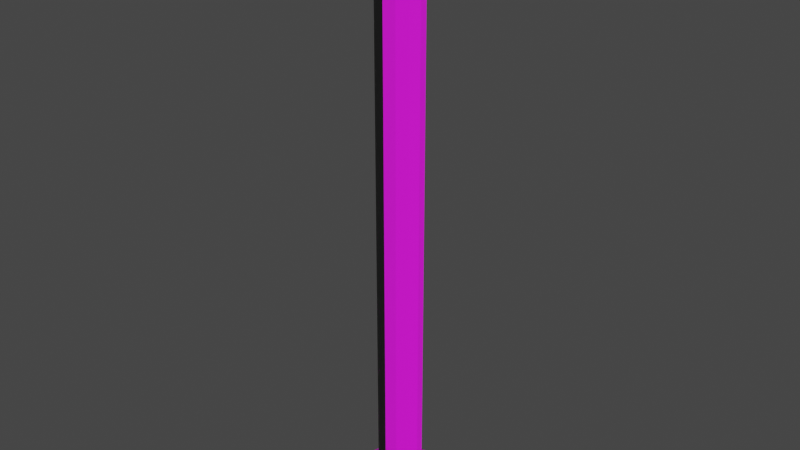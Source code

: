 # Source: tree.blend  (saved by Blender 2.82.7; exported with 4.5.12 LTS)
import bpy
from mathutils import Matrix  # noqa: F401  (used for matrix-valued properties, if any)

bpy.ops.wm.read_factory_settings(use_empty=True)
scene = bpy.context.scene
scene.name = 'Scene'

# ---- collections
col_collection = bpy.data.collections.new('Collection'); scene.collection.children.link(col_collection)

# ---- images (referenced by path relative to the original .blend; pixels are not part of the script)
import os
ASSET_DIR = os.environ.get("B2B_ASSET_DIR", "")  # directory of the original .blend (textures are referenced by path, not embedded)
HERE = os.path.dirname(os.path.abspath(__file__))  # packed textures are extracted next to this script under _unpacked/

def load_image(name, relpath, width, height, colorspace="sRGB"):
    """Load a texture the original file referenced (path relative to the .blend, or extracted next to this script)."""
    p = next((c for c in (os.path.join(HERE, relpath), os.path.join(ASSET_DIR, relpath)) if relpath and os.path.exists(c)), "")
    if p:
        img = bpy.data.images.load(p, check_existing=True)
        img.name = name
    else:  # same state as the original file: an image datablock whose file is absent (Cycles renders it pink)
        img = bpy.data.images.new(name, width, height)
        img.source = "FILE"
        img.filepath = "//" + (relpath or name)
    img.colorspace_settings.name = colorspace
    return img
img_fragmentalbarklongd_s_jpg = load_image('FragmentalBarkLongD_S.jpg', 'FragmentalBarkLongD_S.jpg', 1024, 1024, 'sRGB')
img_fragmentalbarklongd_n_jpg = load_image('FragmentalBarkLongD_N.jpg', 'FragmentalBarkLongD_N.jpg', 1024, 1024, 'sRGB')

# ---- materials (node trees are filled in below, after node groups)
mat_material_001 = bpy.data.materials.new('Material.001')
mat_material_001.use_transparent_shadow = False

# ---- material node trees
mat_material_001.use_nodes = True; mat_material_001.node_tree.nodes.clear()
_N = mat_material_001.node_tree.nodes; _L = mat_material_001.node_tree.links
n0 = _N.new('ShaderNodeOutputMaterial'); n0.name = 'Material Output'; n0.location = (300, 300)
n1 = _N.new('ShaderNodeBsdfPrincipled'); n1.name = 'Principled BSDF'; n1.location = (10, 300)
n1.distribution = 'GGX'
n1.subsurface_method = 'BURLEY'
n1.inputs[2].default_value = 1.0
n1.inputs[3].default_value = 1.45
n1.inputs[27].default_value = (0.0, 0.0, 0.0, 1.0)
n1.inputs[28].default_value = 1.0
n2 = _N.new('ShaderNodeTexImage'); n2.name = 'Image Texture'; n2.location = (-413, 261)
n2.image = img_fragmentalbarklongd_s_jpg
n3 = _N.new('ShaderNodeTexImage'); n3.name = 'Image Texture.001'; n3.location = (-440, -30)
n3.image = img_fragmentalbarklongd_n_jpg
_L.new(n1.outputs[0], n0.inputs[0])
_L.new(n2.outputs[0], n1.inputs[0])
_L.new(n3.outputs[0], n1.inputs[5])
n0.is_active_output = True

# ---- world
world_world = bpy.data.worlds.new('World'); scene.world = world_world
world_world.use_nodes = True; world_world.node_tree.nodes.clear()
_N = world_world.node_tree.nodes; _L = world_world.node_tree.links
n0 = _N.new('ShaderNodeOutputWorld'); n0.name = 'World Output'; n0.location = (300, 300)
n1 = _N.new('ShaderNodeBackground'); n1.name = 'Background'; n1.location = (10, 300)
n1.inputs[0].default_value = (0.05088, 0.05088, 0.05088, 1.0)
_L.new(n1.outputs[0], n0.inputs[0])
n0.is_active_output = True
world_world.color = (0.05088, 0.05088, 0.05088)
world_world.use_sun_shadow = False
world_world.sun_shadow_jitter_overblur = 0.0

# ---- meshes
me_cylinder = bpy.data.meshes.new('Cylinder')
me_cylinder.from_pydata([(1.766e-08, 2.778, -1.0), (0.0, 1.0, 2.861), (1.389, 2.405, -1.0), (0.5, 0.866, 2.861), (2.405, 1.389, -1.0), (0.866, 0.5, 2.861), (2.778, 1.258e-07, -1.0), (1.0, -4.371e-08, 2.861), (2.405, -1.389, -1.0), (0.866, -0.5, 2.861), (1.389, -2.405, -1.0), (0.5, -0.866, 2.861), (4.371e-07, -2.778, -1.0), (1.51e-07, -1.0, 2.861), (-1.389, -2.405, -1.0), (-0.5, -0.866, 2.861), (-2.405, -1.389, -1.0), (-0.866, -0.5, 2.861), (-2.778, -1.044e-06, -1.0), (-1.0, -4.649e-07, 2.861), (-2.405, 1.389, -1.0), (-0.866, 0.5, 2.861), (-1.389, 2.405, -1.0), (-0.5, 0.866, 2.861), (0.0, 1.0, -0.8227), (0.5, 0.866, -0.8227), (0.866, 0.5, -0.8227), (1.0, -4.371e-08, -0.8227), (0.866, -0.5, -0.8227), (0.5, -0.866, -0.8227), (1.51e-07, -1.0, -0.8227), (-0.5, -0.866, -0.8227), (-0.866, -0.5, -0.8227), (-1.0, -4.649e-07, -0.8227), (-0.866, 0.5, -0.8227), (-0.5, 0.866, -0.8227), (0.0, 1.0, 0.3047), (0.5, 0.866, 0.3047), (0.866, 0.5, 0.3047), (1.0, -4.371e-08, 0.3047), (0.866, -0.5, 0.3047), (0.5, -0.866, 0.3047), (1.51e-07, -1.0, 0.3047), (-0.5, -0.866, 0.3047), (-0.866, -0.5, 0.3047), (-1.0, -4.649e-07, 0.3047), (0.0, 1.0, 0.3897), (0.5, 0.866, 0.3897), (0.866, 0.5, 0.3897), (1.0, -4.371e-08, 0.3897), (0.866, -0.5, 0.3897), (0.5, -0.866, 0.3897), (1.51e-07, -1.0, 0.3897), (-0.5, -0.866, 0.3897), (-0.866, -0.5, 0.3897), (-1.0, -4.649e-07, 0.3897), (-0.866, 0.5, 0.3897), (-0.866, 0.5, 0.3047), (-0.5, 0.866, 0.3897), (-0.5, 0.866, 0.3047)], [], [(3, 1, 23, 21, 19, 17, 15, 13, 11, 9, 7, 5), (0, 2, 4, 6, 8, 10, 12, 14, 16, 18, 20, 22), (22, 35, 24, 0), (20, 34, 35, 22), (18, 33, 34, 20), (16, 32, 33, 18), (14, 31, 32, 16), (12, 30, 31, 14), (10, 29, 30, 12), (8, 28, 29, 10), (6, 27, 28, 8), (4, 26, 27, 6), (2, 25, 26, 4), (0, 24, 25, 2), (51, 11, 13, 52, 42, 30, 29, 41), (54, 17, 19, 55, 45, 33, 32, 44), (47, 3, 5, 48, 38, 26, 25, 37), (46, 1, 3, 47, 37, 25, 24, 36), (50, 9, 11, 51, 41, 29, 28, 40), (56, 21, 23, 58, 59, 35, 34, 57), (58, 23, 1, 46, 36, 24, 35, 59), (55, 19, 21, 56, 57, 34, 33, 45), (53, 15, 17, 54, 44, 32, 31, 43), (52, 13, 15, 53, 43, 31, 30, 42), (48, 5, 7, 49, 39, 27, 26, 38), (49, 7, 9, 50, 40, 28, 27, 39)])
_uv = me_cylinder.uv_layers.new(name='UVMap')
_uv.uv.foreach_set('vector', [0.37, 0.4578, 0.25, 0.49, 0.13, 0.4578, 0.04215, 0.37, 0.01, 0.25, 0.04215, 0.13, 0.13, 0.04215, 0.25, 0.01, 0.37, 0.04215, 0.4578, 0.13, 0.49, 0.25, 0.4578, 0.37, 0.75, 0.49, 0.87, 0.4578, 0.9578, 0.37, 0.99, 0.25, 0.9578, 0.13, 0.87, 0.04215, 0.75, 0.01, 0.63, 0.04215, 0.5422, 0.13, 0.51, 0.25, 0.5422, 0.37, 0.63, 0.4578, 0.866, 0.08938, 0.6312, 0.2457, 0.5479, 0.2138, 0.634, 9.084e-05, 0.9999, 0.244, 0.6792, 0.3012, 0.6312, 0.2457, 0.866, 0.08938, 0.9999, 0.4226, 0.6793, 0.3652, 0.6792, 0.3012, 0.9999, 0.244, 0.866, 0.5772, 0.6313, 0.4207, 0.6793, 0.3652, 0.9999, 0.4226, 0.634, 0.6665, 0.5482, 0.4528, 0.6313, 0.4207, 0.866, 0.5772, 0.3661, 0.6665, 0.4521, 0.4528, 0.5482, 0.4528, 0.634, 0.6665, 0.134, 0.5772, 0.3689, 0.4208, 0.4521, 0.4528, 0.3661, 0.6665, 8.163e-05, 0.4226, 0.3208, 0.3654, 0.3689, 0.4208, 0.134, 0.5772, 8.98e-05, 0.244, 0.3207, 0.3014, 0.3208, 0.3654, 8.163e-05, 0.4226, 0.1341, 0.08936, 0.3687, 0.2459, 0.3207, 0.3014, 8.98e-05, 0.244, 0.3661, 8.163e-05, 0.4519, 0.2138, 0.3687, 0.2459, 0.1341, 0.08936, 0.634, 9.084e-05, 0.5479, 0.2138, 0.4519, 0.2138, 0.3661, 8.163e-05, 0.2, 0.3123, 0.2, 0.9976, 7.622e-05, 0.9976, 7.625e-05, 0.3123, 7.625e-05, 0.2903, 7.619e-05, 7.619e-05, 0.2, 7.619e-05, 0.2, 0.2903, 0.6666, 0.2602, 0.6643, 0.9985, 0.4977, 0.9985, 0.5, 0.2602, 0.5, 0.242, 0.5, 6.963e-05, 0.6666, 6.963e-05, 0.6666, 0.242, 0.9999, 0.3123, 0.9999, 0.9976, 0.8, 0.9976, 0.8, 0.3123, 0.8, 0.2903, 0.8, 7.62e-05, 0.9999, 7.622e-05, 0.9999, 0.2903, 2.548, 0.1952, 2.538, 0.9969, 2.027, 0.9969, 2.037, 0.1952, 2.037, 0.1815, 2.037, 6.027e-05, 2.548, 6.027e-05, 2.548, 0.1815, 0.4, 0.3123, 0.4, 0.9976, 0.2, 0.9976, 0.2, 0.3123, 0.2, 0.2903, 0.2, 7.619e-05, 0.4, 7.62e-05, 0.4, 0.2903, 0.3334, 0.2602, 0.331, 0.9985, 0.1644, 0.9985, 0.1667, 0.2602, 0.1667, 0.242, 0.1667, 6.961e-05, 0.3334, 6.961e-05, 0.3334, 0.242, 0.1667, 0.2602, 0.1644, 0.9985, -0.002256, 0.9985, 6.955e-05, 0.2602, 6.955e-05, 0.242, 6.976e-05, 6.955e-05, 0.1667, 6.961e-05, 0.1667, 0.242, 0.5, 0.2602, 0.4977, 0.9985, 0.331, 0.9985, 0.3334, 0.2602, 0.3334, 0.242, 0.3334, 6.961e-05, 0.5, 6.963e-05, 0.5, 0.242, 0.8333, 0.2602, 0.831, 0.9985, 0.6643, 0.9985, 0.6666, 0.2602, 0.6666, 0.242, 0.6666, 6.963e-05, 0.8333, 6.964e-05, 0.8333, 0.242, 0.9999, 0.2602, 0.9976, 0.9985, 0.831, 0.9985, 0.8333, 0.2602, 0.8333, 0.242, 0.8333, 6.964e-05, 0.9999, 6.97e-05, 0.9999, 0.242, 0.8, 0.3123, 0.8, 0.9976, 0.6, 0.9976, 0.6, 0.3123, 0.6, 0.2903, 0.6, 7.619e-05, 0.8, 7.62e-05, 0.8, 0.2903, 0.6, 0.3123, 0.6, 0.9976, 0.4, 0.9976, 0.4, 0.3123, 0.4, 0.2903, 0.4, 7.62e-05, 0.6, 7.619e-05, 0.6, 0.2903])
me_cylinder.materials.append(mat_material_001)
me_cylinder.use_remesh_fix_poles = True
me_cylinder.use_remesh_preserve_attributes = False
me_cylinder.use_mirror_vertex_groups = False
me_cylinder.update()

# ---- objects
ob_cylinder = bpy.data.objects.new('Cylinder', me_cylinder)

# ---- transforms, parenting, visibility, modifiers, constraints
ob_cylinder.location = (0.0, 0.0, 6.819)
ob_cylinder.scale = (1.0, 1.0, 7.0)
ob_cylinder.lineart.crease_threshold = 0.0

# ---- collection membership
col_collection.objects.link(ob_cylinder)

# ---- scene / render settings (as saved in the file)
scene.frame_start = 1; scene.frame_end = 250; scene.frame_set(143)
scene.render.engine = 'BLENDER_EEVEE_NEXT'
scene.cycles.use_denoising = False
scene.cycles.samples = 128
scene.cycles.sampling_pattern = 'TABULATED_SOBOL'
scene.cycles.use_adaptive_sampling = False
scene.cycles.use_light_tree = False
scene.view_settings.view_transform = 'Filmic'
bpy.context.view_layer.update()

# ---- added for rendering (the .blend has no active camera and no usable light): camera, sun
cam_auto = bpy.data.cameras.new('AutoCamera')
cam_auto.lens = 50.0
cam_auto.sensor_width = 36.0
cam_auto.clip_end = 1000.0
ob_auto_camera = bpy.data.objects.new('AutoCamera', cam_auto)
scene.collection.objects.link(ob_auto_camera)
ob_auto_camera.location = (26.0386, -31.2463, 34.1615)
ob_auto_camera.rotation_euler = (1.09748, -7.21219e-08, 0.694738)
scene.camera = ob_auto_camera
light_auto_sun = bpy.data.lights.new('AutoSun', 'SUN')
light_auto_sun.energy = 3.0
light_auto_sun.angle = 0.0523599
ob_auto_sun = bpy.data.objects.new('AutoSun', light_auto_sun)
scene.collection.objects.link(ob_auto_sun)
ob_auto_sun.rotation_euler = (0.872665, 0.174533, 0.523599)
bpy.context.view_layer.update()
